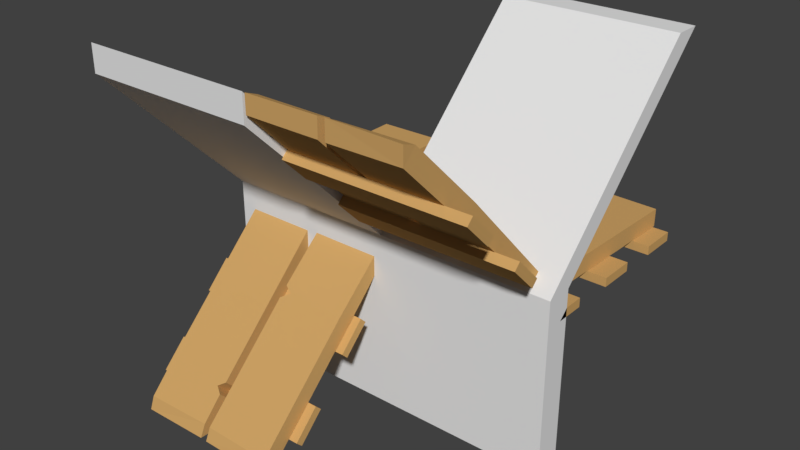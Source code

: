 # Source: Stairs_U_2x2.blend  (saved by Blender 2.91.10; exported with 4.5.12 LTS)
import bpy
from mathutils import Matrix  # noqa: F401  (used for matrix-valued properties, if any)

bpy.ops.wm.read_factory_settings(use_empty=True)
scene = bpy.context.scene
scene.name = 'Scene'

# ---- materials (node trees are filled in below, after node groups)
mat_stairs = bpy.data.materials.new('Stairs')
mat_stairs.alpha_threshold = 0.0
mat_stairs.use_transparent_shadow = False
mat_stairs.diffuse_color = (0.6383, 0.3792, 0.136, 1.0)
mat_stairs.roughness = 0.5

# ---- material node trees

# ---- world
world_world = bpy.data.worlds.new('World'); scene.world = world_world
world_world.color = (0.05088, 0.05088, 0.05088)
world_world.use_sun_shadow = False
world_world.sun_shadow_jitter_overblur = 0.0
world_world.cycles.sampling_method = 'MANUAL'

# ---- meshes
me_cube_003 = bpy.data.meshes.new('Cube.003')
me_cube_003.from_pydata([(-1.0, -0.15, 0.0), (-1.0, 2.235e-08, -1.776e-15), (-1.0, -0.15, -1.0), (-1.0, 0.0, -1.0), (1.0, -0.15, 0.0), (1.0, 2.235e-08, -1.776e-15), (1.0, -0.15, -1.0), (1.0, 0.0, -1.0), (0.0, -0.15, -1.0), (0.0, 0.0, -1.0), (0.0, -0.15, 0.0), (0.0, 2.235e-08, -1.776e-15), (-1.0, -1.0, 0.85), (-1.0, -1.0, 1.0), (0.0, -1.0, 1.0), (0.0, -1.0, 0.85), (1.0, 1.0, 1.0), (1.0, 0.85, 1.0), (0.0, 0.85, 1.0), (0.0, 1.0, 1.0)], [], [(0, 1, 3, 2), (8, 9, 7, 6), (6, 7, 5, 4), (11, 1, 13, 14), (8, 6, 4, 10), (9, 3, 1, 11), (7, 9, 11, 5), (2, 8, 10, 0), (5, 11, 19, 16), (2, 3, 9, 8), (15, 14, 13, 12), (10, 11, 14, 15), (0, 10, 15, 12), (1, 0, 12, 13), (17, 16, 19, 18), (4, 5, 16, 17), (11, 10, 18, 19), (10, 4, 17, 18)])
_uv = me_cube_003.uv_layers.new(name='UVMap')
_uv.uv.foreach_set('vector', [0.375, 0.0, 0.625, 0.0, 0.625, 0.25, 0.375, 0.25, 0.375, 0.375, 0.625, 0.375, 0.625, 0.5, 0.375, 0.5, 0.375, 0.5, 0.625, 0.5, 0.625, 0.75, 0.375, 0.75, 0.75, 0.75, 0.875, 0.75, 0.875, 0.75, 0.75, 0.75, 0.25, 0.5, 0.375, 0.5, 0.375, 0.75, 0.25, 0.75, 0.75, 0.5, 0.875, 0.5, 0.875, 0.75, 0.75, 0.75, 0.625, 0.5, 0.75, 0.5, 0.75, 0.75, 0.625, 0.75, 0.125, 0.5, 0.25, 0.5, 0.25, 0.75, 0.125, 0.75, 0.625, 0.75, 0.75, 0.75, 0.75, 0.75, 0.625, 0.75, 0.375, 0.25, 0.625, 0.25, 0.625, 0.375, 0.375, 0.375, 0.375, 0.875, 0.625, 0.875, 0.625, 1.0, 0.375, 1.0, 0.375, 0.875, 0.625, 0.875, 0.625, 0.875, 0.375, 0.875, 0.125, 0.75, 0.25, 0.75, 0.25, 0.75, 0.125, 0.75, 0.625, 0.0, 0.375, 0.0, 0.375, 0.0, 0.625, 0.0, 0.375, 0.75, 0.625, 0.75, 0.625, 0.875, 0.375, 0.875, 0.375, 0.75, 0.625, 0.75, 0.625, 0.75, 0.375, 0.75, 0.625, 0.875, 0.375, 0.875, 0.375, 0.875, 0.625, 0.875, 0.25, 0.75, 0.375, 0.75, 0.375, 0.75, 0.25, 0.75])
me_cube_003.use_remesh_fix_poles = True
me_cube_003.use_remesh_preserve_attributes = False
me_cube_003.use_mirror_vertex_groups = False
me_cube_003.update()
me_cube = bpy.data.meshes.new('Cube')
me_cube.from_pydata([(0.01708, -1.002, 0.9009), (0.01708, -0.9308, 0.9716), (0.4171, -0.999, 0.8984), (0.4171, -0.9283, 0.9691), (0.4527, -0.9959, 0.8952), (0.4527, -0.9251, 0.9659), (0.8525, -1.004, 0.9035), (0.8525, -0.9334, 0.9743), (-0.4541, -0.8983, -0.9989), (-0.4541, -0.969, -0.9282), (-0.05412, -0.901, -1.002), (-0.05412, -0.9717, -0.9309), (-0.893, -0.9027, -1.003), (-0.893, -0.9734, -0.9326), (-0.4931, -0.8963, -0.9969), (-0.4931, -0.967, -0.9262), (-0.04556, -0.3453, -0.4459), (-0.04556, -0.416, -0.3752), (-0.4452, -0.3176, -0.4182), (-0.4459, -0.3676, -0.4682), (-0.4459, -0.4383, -0.3975), (-0.4452, -0.3883, -0.3475), (-0.3948, -0.3395, -0.4401), (-0.3948, -0.4102, -0.3694), (-0.4984, -0.8024, -0.7616), (-0.4969, -0.8493, -0.8085), (-0.8975, -0.7615, -0.8621), (-0.4969, -0.7786, -0.8792), (-0.4984, -0.7317, -0.8323), (-0.8975, -0.8322, -0.7914), (-0.538, -0.8258, -0.785), (-0.538, -0.7551, -0.8557), (0.8677, -0.6374, 0.5368), (0.8677, -0.5667, 0.6075), (0.4691, -0.6001, 0.4995), (0.4667, -0.6581, 0.5575), (0.4667, -0.5874, 0.6282), (0.4691, -0.5294, 0.5702), (0.5336, -0.6291, 0.5285), (0.5336, -0.5584, 0.5992), (-1.0, -0.6203, -0.7956), (-1.0, -0.6556, -0.7602), (-5.96e-08, -0.6203, -0.7956), (-5.96e-08, -0.6556, -0.7602), (-1.0, -0.7643, -0.9397), (-1.0, -0.7997, -0.9043), (-5.96e-08, -0.7643, -0.9397), (-5.96e-08, -0.7997, -0.9043), (-1.0, -0.2735, -0.4488), (-1.0, -0.3089, -0.4135), (0.0, -0.2735, -0.4488), (0.0, -0.3089, -0.4135), (-1.0, -0.4176, -0.5929), (-1.0, -0.4529, -0.5576), (0.0, -0.4176, -0.5929), (0.0, -0.4529, -0.5576), (-1.0, 0.1143, -0.1516), (-1.0, 0.1143, -0.1016), (1.0, 0.1143, -0.1516), (1.0, 0.1143, -0.1016), (-1.0, -0.05174, -0.1516), (-1.0, 0.001076, -0.1016), (1.0, -0.05174, -0.1516), (1.0, 0.001076, -0.1016), (-1.0, 0.5591, -0.1516), (-1.0, 0.5591, -0.1016), (1.0, 0.5591, -0.1516), (1.0, 0.5591, -0.1016), (-1.0, 0.3553, -0.1516), (-1.0, 0.3553, -0.1016), (1.0, 0.3553, -0.1516), (1.0, 0.3553, -0.1016), (-1.0, 0.9796, -0.1516), (-1.0, 0.9796, -0.1016), (1.0, 0.9796, -0.1516), (1.0, 0.9796, -0.1016), (-1.0, 0.7758, -0.1516), (-1.0, 0.7758, -0.1016), (1.0, 0.7758, -0.1516), (1.0, 0.7758, -0.1016), (-0.000697, 0.9982, -0.1004), (-0.000697, 0.9982, -0.0004343), (0.3993, 1.002, -0.1004), (0.3993, 1.002, -0.0004343), (0.5114, 1.005, -0.1004), (0.5114, 1.005, -0.0004343), (0.9112, 0.9937, -0.1004), (0.9112, 0.9937, -0.0004343), (-0.4348, 1.002, -0.1004), (-0.4348, 1.002, -0.0004343), (-0.0348, 0.998, -0.1004), (-0.0348, 0.998, -0.0004343), (-0.9382, 0.9952, -0.1004), (-0.9382, 0.9952, -0.0004343), (-0.5383, 1.004, -0.1004), (-0.5383, 1.004, -0.0004343), (0.4058, 0.2737, -0.1004), (0.4052, 0.3351, -0.1004), (0.4052, 0.3351, -0.0004343), (0.4058, 0.2737, -0.0004343), (0.005503, 0.3008, -0.1004), (0.005503, 0.3008, -0.0004343), (0.3288, 0.3044, -0.1004), (0.3288, 0.3044, -0.0004343), (-0.5309, 0.6768, -0.1004), (-0.5309, 0.6768, -0.0004343), (-0.9316, 0.7023, -0.1004), (-0.9301, 0.6393, -0.1004), (-0.9301, 0.6393, -0.0004343), (-0.9316, 0.7023, -0.0004343), (-0.8595, 0.6616, -0.1004), (-0.8595, 0.6616, -0.0004343), (0.4082, 0.0, -0.0004343), (0.4082, 0.0, -0.1004), (0.008177, 0.0, -0.1004), (0.4082, 0.0, -0.1004), (0.4819, 0.0, -0.0004343), (0.4819, 0.0, -0.1004), (0.008177, 0.0, -0.1004), (0.882, 0.0, -0.0004343), (0.4819, 0.0, -0.0004343), (0.4819, 0.0, -0.1004), (-0.4445, 0.0, -0.0004343), (0.882, 0.0, -0.0004343), (-0.4445, 0.0, -0.1004), (-0.04444, 0.0, -0.0004343), (-0.4445, 0.0, -0.0004343), (-0.4445, 0.0, -0.1004), (-0.04444, 0.0, -0.0004343), (-0.04444, 0.0, -0.1004), (-0.04444, 0.0, -0.1004), (0.4082, 0.0, -0.0004343), (0.008177, 0.0, -0.0004343), (0.008177, 0.0, -0.0004343), (-0.5156, 0.0, -0.0004343), (-0.9157, 0.0, -0.0004343), (-0.5156, 0.0, -0.0004343), (-0.9157, 0.0, -0.0004343), (-0.9157, 0.0, -0.1004), (-0.5156, 0.0, -0.1004), (-0.9157, 0.0, -0.1004), (-0.5156, 0.0, -0.1004), (0.882, 0.0, -0.1004), (0.882, 0.0, -0.1004), (0.01708, -1.002, 0.9996), (0.4171, -0.9982, 0.9996), (0.4527, -0.9937, 0.9996), (0.8525, -1.005, 0.9996), (-0.4541, -0.9996, -0.998), (-0.05412, -0.9996, -1.002), (-0.893, -0.9996, -1.004), (-0.4931, -0.9996, -0.9952), (-2.235e-08, -0.6556, 0.4859), (-2.235e-08, -0.6203, 0.5212), (1.0, -0.6556, 0.4859), (1.0, -0.6203, 0.5212), (-2.235e-08, -0.7997, 0.63), (-2.235e-08, -0.7643, 0.6653), (1.0, -0.7997, 0.63), (1.0, -0.7643, 0.6653), (-2.235e-08, -0.3089, 0.1391), (-2.235e-08, -0.2735, 0.1745), (1.0, -0.3089, 0.1391), (1.0, -0.2735, 0.1745), (-2.235e-08, -0.4529, 0.2832), (-2.235e-08, -0.4176, 0.3186), (1.0, -0.4529, 0.2832), (1.0, -0.4176, 0.3186)], [], [(32, 33, 7, 6), (5, 4, 146), (32, 6, 4, 35), (16, 17, 11, 10), (16, 10, 8, 19), (27, 25, 15, 14), (13, 12, 150), (27, 14, 12, 26), (11, 17, 20, 9), (17, 21, 23), (16, 19, 22), (8, 9, 20, 19), (22, 23, 21, 18), (19, 20, 23, 22), (16, 22, 18), (17, 23, 20), (12, 13, 29, 26), (15, 25, 29, 13), (30, 24, 29), (31, 27, 26), (31, 30, 25, 27), (28, 24, 30, 31), (28, 31, 26), (25, 30, 29), (7, 33, 36, 5), (33, 37, 39), (32, 35, 38), (4, 5, 36, 35), (38, 39, 37, 34), (35, 36, 39, 38), (32, 38, 34), (33, 39, 36), (40, 41, 43, 42), (42, 43, 47, 46), (46, 47, 45, 44), (44, 45, 41, 40), (42, 46, 44, 40), (47, 43, 41, 45), (48, 49, 51, 50), (50, 51, 55, 54), (54, 55, 53, 52), (52, 53, 49, 48), (50, 54, 52, 48), (55, 51, 49, 53), (56, 57, 59, 58), (58, 59, 63, 62), (62, 63, 61, 60), (60, 61, 57, 56), (58, 62, 60, 56), (63, 59, 57, 61), (64, 65, 67, 66), (66, 67, 71, 70), (70, 71, 69, 68), (68, 69, 65, 64), (66, 70, 68, 64), (71, 67, 65, 69), (72, 73, 75, 74), (74, 75, 79, 78), (78, 79, 77, 76), (76, 77, 73, 72), (74, 78, 76, 72), (79, 75, 73, 77), (80, 81, 83, 82), (100, 101, 81, 80), (98, 83, 81, 101), (84, 85, 87, 86), (88, 89, 91, 90), (92, 93, 95, 94), (106, 109, 93, 92), (105, 95, 93, 109), (103, 98, 101), (82, 97, 100, 80), (102, 96, 100), (82, 83, 98, 97), (102, 103, 99, 96), (97, 98, 103, 102), (97, 102, 100), (99, 103, 101), (105, 109, 111), (94, 104, 106, 92), (104, 107, 110), (110, 111, 109, 106), (94, 95, 105, 104), (107, 108, 111, 110), (104, 110, 106), (105, 111, 108), (3, 2, 115, 112), (2, 0, 118, 115), (34, 37, 120, 121), (120, 37, 33, 123), (18, 21, 126, 127), (126, 21, 17, 128), (16, 18, 127, 130), (17, 16, 130, 128), (1, 3, 112, 133), (0, 1, 133, 118), (29, 24, 136, 137), (26, 29, 137, 140), (28, 26, 140, 141), (24, 28, 141, 136), (32, 34, 121, 143), (33, 32, 143, 123), (113, 96, 99, 131), (100, 96, 113, 114), (116, 85, 84, 117), (119, 87, 85, 116), (122, 89, 88, 124), (125, 91, 89, 122), (124, 88, 90, 129), (129, 90, 91, 125), (131, 99, 101, 132), (132, 101, 100, 114), (134, 105, 108, 135), (135, 108, 107, 138), (107, 104, 139, 138), (139, 104, 105, 134), (117, 84, 86, 142), (142, 86, 87, 119), (112, 115, 118, 133), (121, 120, 123, 143), (137, 136, 141, 140), (127, 126, 128, 130), (125, 122, 124, 129), (134, 135, 138, 139), (114, 113, 131, 132), (119, 116, 117, 142), (2, 145, 144, 0), (6, 147, 146, 4), (1, 0, 144), (7, 5, 146, 147), (6, 7, 147), (3, 1, 144, 145), (2, 3, 145), (10, 149, 148, 8), (14, 151, 150, 12), (9, 8, 148), (15, 13, 150, 151), (14, 15, 151), (11, 9, 148, 149), (10, 11, 149), (152, 153, 155, 154), (154, 155, 159, 158), (158, 159, 157, 156), (156, 157, 153, 152), (154, 158, 156, 152), (159, 155, 153, 157), (160, 161, 163, 162), (162, 163, 167, 166), (166, 167, 165, 164), (164, 165, 161, 160), (162, 166, 164, 160), (167, 163, 161, 165)])
_uv = me_cube.uv_layers.new(name='UVMap')
_uv.uv.foreach_set('vector', [0.0, 0.0, 0.0, 0.0, 0.0, 0.0, 0.0, 0.0, 0.0, 0.0, 0.0, 0.0, 0.0, 0.0, 0.0, 0.0, 0.0, 0.0, 0.0, 0.0, 0.0, 0.0, 0.0, 0.0, 0.0, 0.0, 0.0, 0.0, 0.0, 0.0, 0.0, 0.0, 0.0, 0.0, 0.0, 0.0, 0.0, 0.0, 0.0, 0.0, 0.0, 0.0, 0.0, 0.0, 0.0, 0.0, 0.0, 0.0, 0.0, 0.0, 0.0, 0.0, 0.0, 0.0, 0.0, 0.0, 0.0, 0.0, 0.0, 0.0, 0.0, 0.0, 0.0, 0.0, 0.0, 0.0, 0.0, 0.0, 0.0, 0.0, 0.0, 0.0, 0.0, 0.0, 0.0, 0.0, 0.0, 0.0, 0.0, 0.0, 0.0, 0.0, 0.0, 0.0, 0.0, 0.0, 0.0, 0.0, 0.0, 0.0, 0.0, 0.0, 0.0, 0.0, 0.0, 0.0, 0.0, 0.0, 0.0, 0.0, 0.0, 0.0, 0.0, 0.0, 0.0, 0.0, 0.0, 0.0, 0.0, 0.0, 0.0, 0.0, 0.0, 0.0, 0.0, 0.0, 0.0, 0.0, 0.0, 0.0, 0.0, 0.0, 0.0, 0.0, 0.0, 0.0, 0.0, 0.0, 0.0, 0.0, 0.0, 0.0, 0.0, 0.0, 0.0, 0.0, 0.0, 0.0, 0.0, 0.0, 0.0, 0.0, 0.0, 0.0, 0.0, 0.0, 0.0, 0.0, 0.0, 0.0, 0.0, 0.0, 0.0, 0.0, 0.0, 0.0, 0.0, 0.0, 0.0, 0.0, 0.0, 0.0, 0.0, 0.0, 0.0, 0.0, 0.0, 0.0, 0.0, 0.0, 0.0, 0.0, 0.0, 0.0, 0.0, 0.0, 0.0, 0.0, 0.0, 0.0, 0.0, 0.0, 0.0, 0.0, 0.0, 0.0, 0.0, 0.0, 0.0, 0.0, 0.0, 0.0, 0.0, 0.0, 0.0, 0.0, 0.0, 0.0, 0.0, 0.0, 0.0, 0.0, 0.0, 0.0, 0.0, 0.0, 0.0, 0.0, 0.0, 0.0, 0.0, 0.0, 0.0, 0.0, 0.0, 0.0, 0.0, 0.0, 0.0, 0.0, 0.0, 0.0, 0.0, 0.0, 0.0, 0.0, 0.0, 0.0, 0.0, 0.0, 0.0, 0.0, 0.0, 0.0, 0.0, 0.0, 0.0, 0.0, 0.0, 0.0, 0.0, 0.0, 0.0, 0.0, 0.0, 0.0, 0.0, 0.0, 0.0, 0.0, 0.0, 0.0, 0.0, 0.0, 0.0, 0.0, 0.0, 0.0, 0.0, 0.0, 0.0, 0.0, 0.0, 0.0, 0.0, 0.0, 0.0, 0.0, 0.0, 0.0, 0.0, 0.0, 0.0, 0.0, 0.0, 0.0, 0.0, 0.0, 0.0, 0.0, 0.0, 0.0, 0.0, 0.0, 0.0, 0.0, 0.0, 0.0, 0.0, 0.0, 0.0, 0.0, 0.0, 0.0, 0.0, 0.0, 0.0, 0.0, 0.0, 0.0, 0.0, 0.0, 0.0, 0.0, 0.0, 0.0, 0.0, 0.0, 0.0, 0.0, 0.0, 0.0, 0.0, 0.0, 0.0, 0.0, 0.0, 0.0, 0.0, 0.0, 0.0, 0.0, 0.0, 0.0, 0.0, 0.0, 0.0, 0.0, 0.0, 0.0, 0.0, 0.0, 0.0, 0.0, 0.0, 0.0, 0.0, 0.0, 0.0, 0.0, 0.0, 0.0, 0.0, 0.0, 0.0, 0.0, 0.0, 0.0, 0.0, 0.0, 0.0, 0.0, 0.0, 0.0, 0.0, 0.0, 0.0, 0.0, 0.0, 0.0, 0.0, 0.0, 0.0, 0.0, 0.0, 0.0, 0.0, 0.0, 0.0, 0.0, 0.0, 0.0, 0.0, 0.0, 0.0, 0.0, 0.0, 0.0, 0.0, 0.0, 0.0, 0.0, 0.0, 0.0, 0.0, 0.0, 0.0, 0.0, 0.0, 0.0, 0.0, 0.0, 0.0, 0.0, 0.0, 0.0, 0.0, 0.0, 0.0, 0.0, 0.0, 0.0, 0.0, 0.0, 0.0, 0.0, 0.0, 0.0, 0.0, 0.0, 0.0, 0.0, 0.0, 0.0, 0.0, 0.0, 0.0, 0.0, 0.0, 0.0, 0.0, 0.0, 0.0, 0.0, 0.0, 0.0, 0.0, 0.0, 0.0, 0.0, 0.0, 0.0, 0.0, 0.0, 0.0, 0.0, 0.0, 0.0, 0.0, 0.0, 0.0, 0.0, 0.0, 0.0, 0.0, 0.0, 0.0, 0.0, 0.0, 0.0, 0.0, 0.0, 0.0, 0.0, 0.0, 0.0, 0.0, 0.0, 0.0, 0.0, 0.0, 0.0, 0.0, 0.0, 0.0, 0.0, 0.0, 0.0, 0.0, 0.0, 1.0, 0.0, 1.0, 1.0, 0.0, 1.0, 0.0, 0.0, 1.0, 0.0, 1.0, 1.0, 0.0, 1.0, 0.0, 0.0, 1.0, 0.0, 1.0, 1.0, 0.0, 1.0, 0.0, 0.0, 1.0, 0.0, 1.0, 1.0, 0.0, 1.0, 0.0, 0.0, 1.0, 0.0, 1.0, 1.0, 0.0, 1.0, 0.0, 0.0, 1.0, 0.0, 1.0, 1.0, 0.0, 1.0, 0.0, 0.0, 1.0, 0.0, 1.0, 1.0, 0.0, 1.0, 0.0, 0.0, 1.0, 0.0, 1.0, 1.0, 0.0, 1.0, 0.0, 0.0, 1.0, 0.0, 1.0, 1.0, 0.0, 0.0, 1.0, 0.0, 1.0, 1.0, 0.0, 1.0, 0.0, 0.0, 1.0, 0.0, 1.0, 1.0, 0.0, 0.0, 1.0, 0.0, 1.0, 1.0, 0.0, 1.0, 0.0, 0.0, 1.0, 0.0, 1.0, 1.0, 0.0, 1.0, 0.0, 0.0, 1.0, 0.0, 1.0, 1.0, 0.0, 1.0, 0.0, 0.0, 1.0, 0.0, 1.0, 1.0, 0.0, 0.0, 1.0, 0.0, 1.0, 1.0, 0.0, 0.0, 1.0, 0.0, 1.0, 1.0, 0.0, 0.0, 1.0, 0.0, 1.0, 1.0, 0.0, 1.0, 0.0, 0.0, 1.0, 0.0, 1.0, 1.0, 0.0, 0.0, 1.0, 0.0, 1.0, 1.0, 0.0, 1.0, 0.0, 0.0, 1.0, 0.0, 1.0, 1.0, 0.0, 1.0, 0.0, 0.0, 1.0, 0.0, 1.0, 1.0, 0.0, 1.0, 0.0, 0.0, 1.0, 0.0, 1.0, 1.0, 0.0, 0.0, 1.0, 0.0, 1.0, 1.0, 0.0, 0.0, 0.0, 0.0, 0.0, 0.0, 0.0, 0.0, 0.0, 0.0, 0.0, 0.0, 0.0, 0.0, 0.0, 0.0, 0.0, 0.0, 0.0, 0.0, 0.0, 0.0, 0.0, 0.0, 0.0, 0.0, 0.0, 0.0, 0.0, 0.0, 0.0, 0.0, 0.0, 0.0, 0.0, 0.0, 0.0, 0.0, 0.0, 0.0, 0.0, 0.0, 0.0, 0.0, 0.0, 0.0, 0.0, 0.0, 0.0, 0.0, 0.0, 0.0, 0.0, 0.0, 0.0, 0.0, 0.0, 0.0, 0.0, 0.0, 0.0, 0.0, 0.0, 0.0, 0.0, 0.0, 0.0, 0.0, 0.0, 0.0, 0.0, 0.0, 0.0, 0.0, 0.0, 0.0, 0.0, 0.0, 0.0, 0.0, 0.0, 0.0, 0.0, 0.0, 0.0, 0.0, 0.0, 0.0, 0.0, 0.0, 0.0, 0.0, 0.0, 0.0, 0.0, 0.0, 0.0, 0.0, 0.0, 0.0, 0.0, 0.0, 0.0, 0.0, 0.0, 0.0, 0.0, 0.0, 0.0, 0.0, 0.0, 0.0, 0.0, 0.0, 0.0, 0.0, 0.0, 0.0, 0.0, 0.0, 0.0, 0.0, 0.0, 0.0, 0.0, 0.0, 0.0, 0.0, 0.0, 0.2152, 0.0, 0.0, 1.0, 0.0, 1.0, 0.2152, 0.0, 1.0, 0.0, 0.0, 0.2152, 0.0, 0.231, 1.0, 1.0, 0.3015, 1.0, 1.0, 0.0, 1.0, 0.0, 0.3015, 0.3288, 0.0, 1.0, 0.0, 1.0, 1.0, 0.3015, 1.0, 1.0, 0.07117, 1.0, 1.0, 0.0, 1.0, 0.0, 0.07117, 0.1041, 0.0, 1.0, 0.0, 1.0, 1.0, 0.07117, 1.0, 0.9288, 1.0, 0.0, 1.0, 0.0, 0.0, 0.8959, 0.0, 0.0, 0.8959, 0.0, 0.0, 1.0, 0.0, 1.0, 0.8959, 0.7848, 0.0, 1.0, 0.0, 1.0, 1.0, 0.769, 1.0, 1.0, 0.769, 1.0, 1.0, 0.0, 1.0, 0.0, 0.769, 0.5297, 0.0, 1.0, 0.0, 1.0, 1.0, 0.5572, 1.0, 1.0, 0.5572, 1.0, 1.0, 0.0, 1.0, 0.0, 0.5572, 0.0, 1.0, 0.0, 0.0, 0.4703, 0.0, 0.4428, 1.0, 0.0, 0.4703, 0.0, 0.0, 1.0, 0.0, 1.0, 0.4703, 0.6985, 1.0, 0.0, 1.0, 0.0, 0.0, 0.6712, 0.0, 0.0, 0.6712, 0.0, 0.0, 1.0, 0.0, 1.0, 0.6712, 0.4998, 0.8368, 0.4575, 0.8368, 0.4575, 0.8742, 0.4998, 0.8742, 0.4575, 0.8299, 0.4998, 0.8299, 0.4998, 0.7924, 0.4575, 0.7924, 0.4998, 0.9607, 0.4998, 0.9233, 0.4575, 0.9233, 0.4575, 0.9607, 0.4575, 0.9166, 0.4998, 0.9166, 0.4998, 0.8792, 0.4575, 0.8792, 0.4998, 0.3708, 0.4998, 0.3334, 0.4575, 0.3334, 0.4575, 0.3708, 0.4998, 0.3267, 0.4998, 0.2893, 0.4575, 0.2893, 0.4575, 0.3267, 0.4575, 0.3758, 0.4575, 0.4132, 0.4998, 0.4132, 0.4998, 0.3758, 0.4998, 0.4576, 0.4998, 0.4201, 0.4575, 0.4201, 0.4575, 0.4576, 0.0, 0.0, 0.0, 0.0, 0.0, 0.0, 0.0, 0.0, 0.0, 0.0, 0.0, 0.0, 0.0, 0.0, 0.0, 0.0, 0.0, 0.0, 0.0, 0.0, 0.0, 0.0, 0.0, 0.0, 0.0, 0.0, 0.0, 0.0, 0.0, 0.0, 0.0, 0.0, 0.0, 0.0, 0.0, 0.0, 0.0, 0.0, 0.0, 0.0, 0.0, 0.0, 0.0, 0.0, 0.0, 0.0, 0.0, 0.0, 0.0, 0.0, 0.0, 0.0, 0.0, 0.0, 0.0, 0.0, 0.0, 0.0, 0.0, 0.0, 0.0, 0.0, 0.0, 0.0, 0.0, 0.0, 0.0, 0.0, 0.0, 0.0, 0.0, 0.0, 0.0, 0.0, 0.0, 0.0, 0.0, 0.0, 0.0, 0.0, 0.0, 0.0, 0.0, 0.0, 0.0, 0.0, 0.0, 0.0, 0.0, 0.0, 0.0, 0.0, 0.0, 0.0, 0.0, 0.0, 0.0, 0.0, 0.0, 0.0, 0.0, 0.0, 0.0, 0.0, 0.0, 0.0, 0.0, 0.0, 0.0, 0.0, 0.0, 0.0, 0.0, 0.0, 0.0, 0.0, 0.0, 0.0, 0.0, 0.0, 0.0, 0.0, 0.0, 0.0, 0.0, 0.0, 0.0, 0.0, 0.0, 0.0, 0.0, 0.0, 0.0, 0.0, 0.0, 0.0, 0.0, 0.0, 0.0, 0.0, 0.0, 0.0, 0.0, 0.0, 0.0, 0.0, 0.0, 0.0, 0.0, 0.0, 0.0, 0.0, 0.0, 0.0, 0.0, 0.0, 0.0, 0.0, 0.0, 0.0, 0.0, 0.0, 0.0, 0.0, 0.0, 0.0, 0.0, 0.0, 0.0, 0.0, 0.0, 0.0, 0.0, 0.0, 0.0, 0.0, 0.0, 0.0, 0.0, 0.0, 0.0, 0.0, 0.0, 0.0, 0.0, 0.0, 0.0, 0.0, 0.0, 0.0, 0.0, 0.0, 0.0, 0.0, 0.0, 0.0])
me_cube.materials.append(mat_stairs)
me_cube.use_remesh_preserve_volume = False
me_cube.use_remesh_preserve_attributes = False
me_cube.use_mirror_vertex_groups = False
me_cube.update()

# ---- objects
ob_stairs_u_2x2_collider = bpy.data.objects.new('Stairs U 2x2 Collider', me_cube_003)
ob_stairs_u_2x2 = bpy.data.objects.new('Stairs U 2x2', me_cube)

# ---- transforms, parenting, visibility, modifiers, constraints
ob_stairs_u_2x2_collider.location = (0.0, 0.0, 0.0)
ob_stairs_u_2x2_collider.lineart.crease_threshold = 0.0
ob_stairs_u_2x2.location = (0.0, 0.0, 0.0)
ob_stairs_u_2x2.lineart.crease_threshold = 0.0

# ---- collection membership
scene.collection.objects.link(ob_stairs_u_2x2_collider)
scene.collection.objects.link(ob_stairs_u_2x2)

# ---- scene / render settings (as saved in the file)
scene.frame_start = 1; scene.frame_end = 250; scene.frame_set(1)
scene.render.engine = 'BLENDER_EEVEE_NEXT'
scene.render.resolution_percentage = 50
scene.render.dither_intensity = 0.0
scene.cycles.use_denoising = False
scene.cycles.samples = 128
scene.cycles.sampling_pattern = 'TABULATED_SOBOL'
scene.cycles.use_adaptive_sampling = False
scene.cycles.use_light_tree = False
scene.cycles.blur_glossy = 0.0
scene.cycles.sample_clamp_indirect = 0.0
scene.view_settings.view_transform = 'Standard'
bpy.context.view_layer.update()

# ---- added for rendering (the .blend has no active camera and no usable light): camera, sun
cam_auto = bpy.data.cameras.new('AutoCamera')
cam_auto.lens = 50.0
cam_auto.sensor_width = 36.0
cam_auto.clip_end = 1000.0
ob_auto_camera = bpy.data.objects.new('AutoCamera', cam_auto)
scene.collection.objects.link(ob_auto_camera)
ob_auto_camera.location = (3.21317, -3.8558, 2.5684)
ob_auto_camera.rotation_euler = (1.09748, -7.21219e-08, 0.694738)
scene.camera = ob_auto_camera
light_auto_sun = bpy.data.lights.new('AutoSun', 'SUN')
light_auto_sun.energy = 3.0
light_auto_sun.angle = 0.0523599
ob_auto_sun = bpy.data.objects.new('AutoSun', light_auto_sun)
scene.collection.objects.link(ob_auto_sun)
ob_auto_sun.rotation_euler = (0.872665, 0.174533, 0.523599)
bpy.context.view_layer.update()
